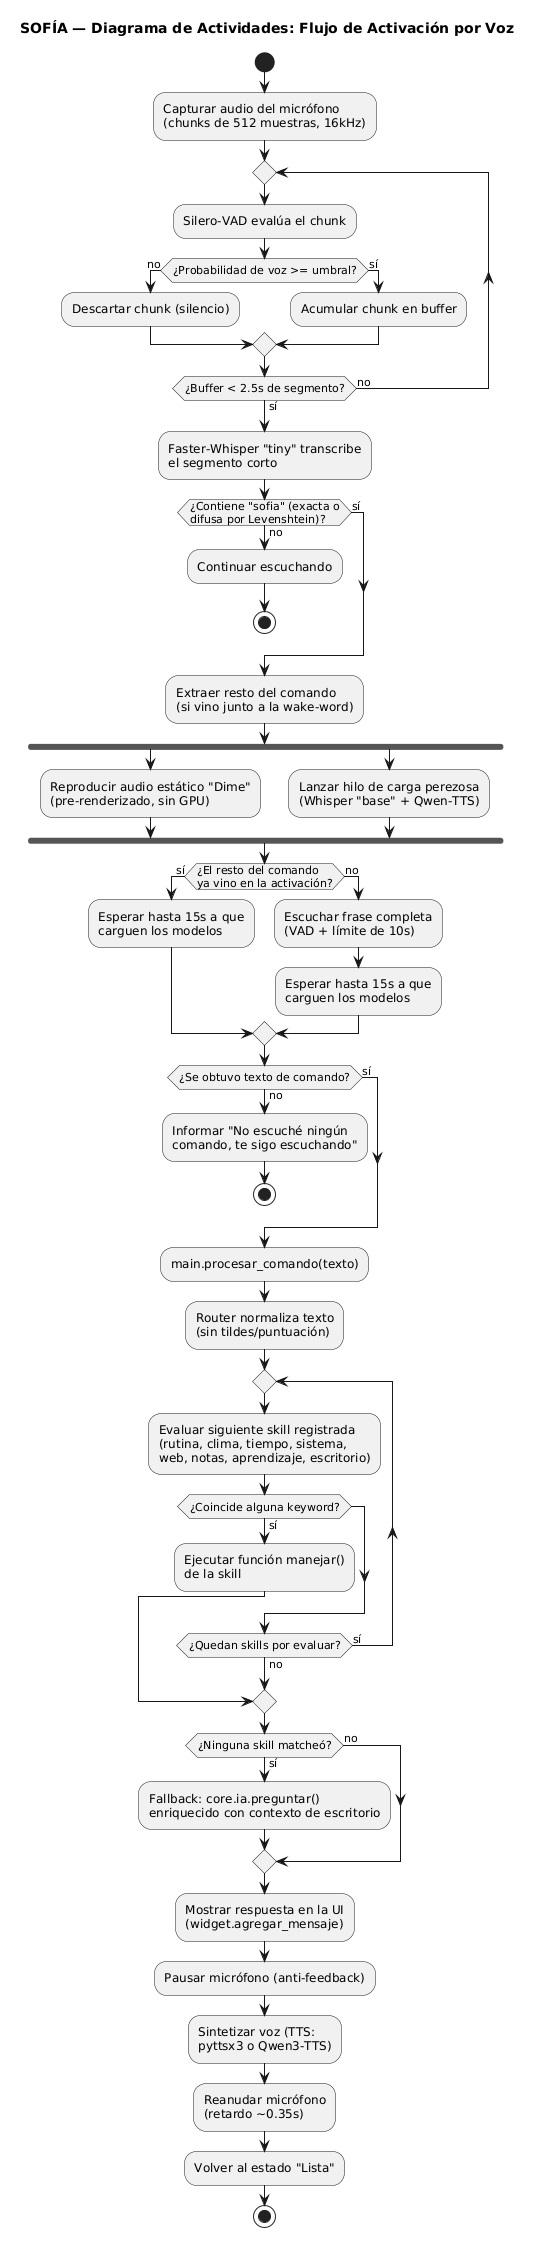

The diagram above was rendered by PlantUML. Its source (embedded in the PNG):
@startuml
title SOFÍA — Diagrama de Actividades: Flujo de Activación por Voz

start

:Capturar audio del micrófono\n(chunks de 512 muestras, 16kHz);

repeat
  :Silero-VAD evalúa el chunk;
  if (¿Probabilidad de voz >= umbral?) then (no)
    :Descartar chunk (silencio);
  else (sí)
    :Acumular chunk en buffer;
  endif
repeat while (¿Buffer < 2.5s de segmento?) is (no) not (sí)

:Faster-Whisper "tiny" transcribe\nel segmento corto;

if (¿Contiene "sofia" (exacta o\ndifusa por Levenshtein)?) then (no)
  :Continuar escuchando;
  stop
else (sí)
endif

:Extraer resto del comando\n(si vino junto a la wake-word);

fork
  :Reproducir audio estático "Dime"\n(pre-renderizado, sin GPU);
fork again
  :Lanzar hilo de carga perezosa\n(Whisper "base" + Qwen-TTS);
end fork

if (¿El resto del comando\nya vino en la activación?) then (sí)
  :Esperar hasta 15s a que\ncarguen los modelos;
else (no)
  :Escuchar frase completa\n(VAD + límite de 10s);
  :Esperar hasta 15s a que\ncarguen los modelos;
endif

if (¿Se obtuvo texto de comando?) then (no)
  :Informar "No escuché ningún\ncomando, te sigo escuchando";
  stop
else (sí)
endif

:main.procesar_comando(texto);
:Router normaliza texto\n(sin tildes/puntuación);

repeat
  :Evaluar siguiente skill registrada\n(rutina, clima, tiempo, sistema,\nweb, notas, aprendizaje, escritorio);
  if (¿Coincide alguna keyword?) then (sí)
    :Ejecutar función manejar()\nde la skill;
    break
  endif
repeat while (¿Quedan skills por evaluar?) is (sí) not (no)

if (¿Ninguna skill matcheó?) then (sí)
  :Fallback: core.ia.preguntar()\nenriquecido con contexto de escritorio;
else (no)
endif

:Mostrar respuesta en la UI\n(widget.agregar_mensaje);

:Pausar micrófono (anti-feedback);
:Sintetizar voz (TTS:\npyttsx3 o Qwen3-TTS);
:Reanudar micrófono\n(retardo ~0.35s);

:Volver al estado "Lista";

stop
@enduml